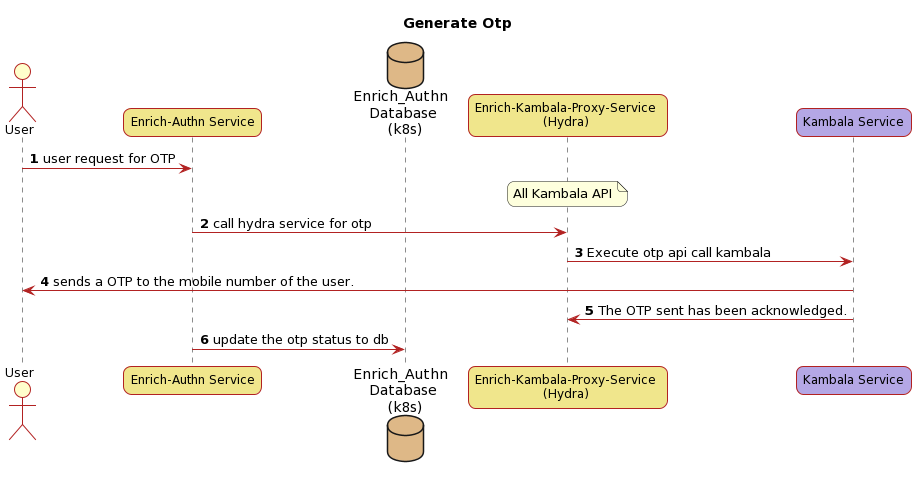

The diagram above was rendered by PlantUML. Its source (embedded in the PNG):
@startuml
title "Generate Otp"

autonumber 
skinparam sequenceMessageAlign left
skinparam backgroundColor white
skinparam ArrowColor FireBrick
skinparam ActorBorderColor  FireBrick
skinparam LifeLineBorderColor FireBrick
skinparam roundcorner 15
skinparam participantBorderThickness  1
skinparam actorBorderThickness  1
skinparam LifeLineBackgroundColor FireBrick
skinparam ParticipantBorderColor FireBrick
skinparam ParticipantBackgroundColor Business
skinparam ParticipantFontName Impact
skinparam ParticipantFontSize 12
skinparam ParticipantFontColor Black
skinparam ActorBackgroundColor Business
skinparam ActorFontColor Black
skinparam ActorFontSize 12

actor User as user
participant "Enrich-Authn Service" as auth #khaki
database "Enrich_Authn \n Database \n (k8s)" as db #BurlyWood
participant "Enrich-Kambala-Proxy-Service \n(Hydra) " as hydra #khaki
participant "Kambala Service" as kambala #B4A7E5



user -> auth : user request for OTP  
note over hydra :All Kambala API 
auth -> hydra : call hydra service for otp

hydra -> kambala: Execute otp api call kambala
user <- kambala : sends a OTP to the mobile number of the user.
hydra <- kambala : The OTP sent has been acknowledged.
auth -> db :update the otp status to db
@enduml